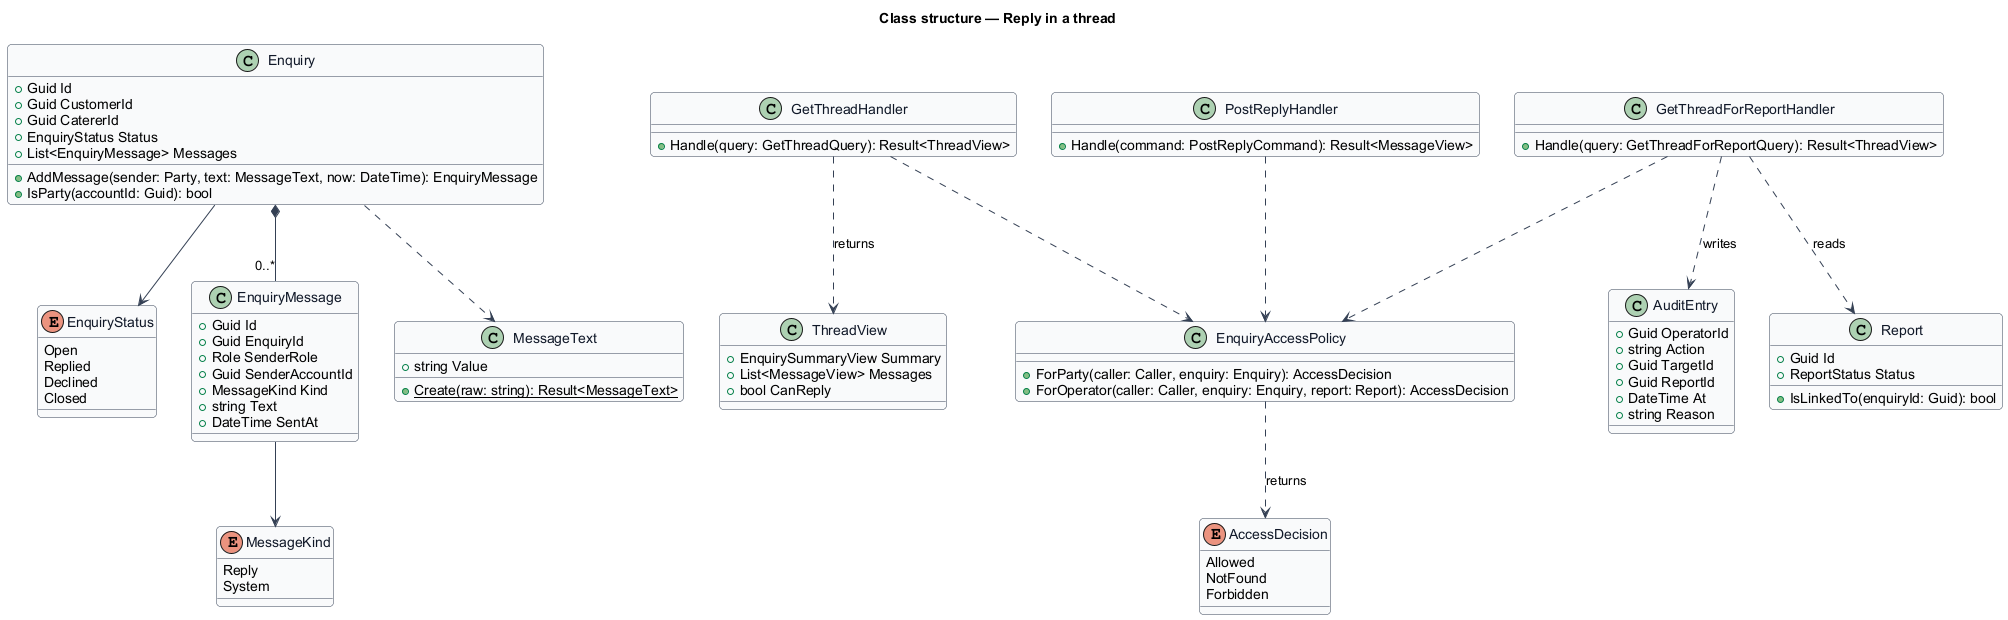

The diagram above was rendered by PlantUML. Its source (embedded in the PNG):
@startuml
' --- shared skin header ---
skinparam backgroundColor #FFFFFF
skinparam shadowing false
skinparam roundcorner 8
skinparam defaultFontName Arial
skinparam ArrowColor #344054
skinparam class {
  BorderColor #344054
  FontColor #101828
  BackgroundColor #F9FAFB
}
' --------------------------
title Class structure — Reply in a thread

enum EnquiryStatus {
  Open
  Replied
  Declined
  Closed
}

enum MessageKind {
  Reply
  System
}

enum AccessDecision {
  Allowed
  NotFound
  Forbidden
}

class Enquiry {
  +Guid Id
  +Guid CustomerId
  +Guid CatererId
  +EnquiryStatus Status
  +List<EnquiryMessage> Messages
  +AddMessage(sender: Party, text: MessageText, now: DateTime): EnquiryMessage
  +IsParty(accountId: Guid): bool
}

class EnquiryMessage {
  +Guid Id
  +Guid EnquiryId
  +Role SenderRole
  +Guid SenderAccountId
  +MessageKind Kind
  +string Text
  +DateTime SentAt
}

class MessageText {
  +string Value
  +{static} Create(raw: string): Result<MessageText>
}

class EnquiryAccessPolicy {
  +ForParty(caller: Caller, enquiry: Enquiry): AccessDecision
  +ForOperator(caller: Caller, enquiry: Enquiry, report: Report): AccessDecision
}

class ThreadView {
  +EnquirySummaryView Summary
  +List<MessageView> Messages
  +bool CanReply
}

class GetThreadHandler {
  +Handle(query: GetThreadQuery): Result<ThreadView>
}

class PostReplyHandler {
  +Handle(command: PostReplyCommand): Result<MessageView>
}

class GetThreadForReportHandler {
  +Handle(query: GetThreadForReportQuery): Result<ThreadView>
}

class AuditEntry {
  +Guid OperatorId
  +string Action
  +Guid TargetId
  +Guid ReportId
  +DateTime At
  +string Reason
}

class Report {
  +Guid Id
  +ReportStatus Status
  +IsLinkedTo(enquiryId: Guid): bool
}

Enquiry *-- "0..*" EnquiryMessage
Enquiry --> EnquiryStatus
EnquiryMessage --> MessageKind
Enquiry ..> MessageText
GetThreadHandler ..> EnquiryAccessPolicy
PostReplyHandler ..> EnquiryAccessPolicy
GetThreadForReportHandler ..> EnquiryAccessPolicy
GetThreadForReportHandler ..> AuditEntry : writes
GetThreadForReportHandler ..> Report : reads
EnquiryAccessPolicy ..> AccessDecision : returns
GetThreadHandler ..> ThreadView : returns
@enduml